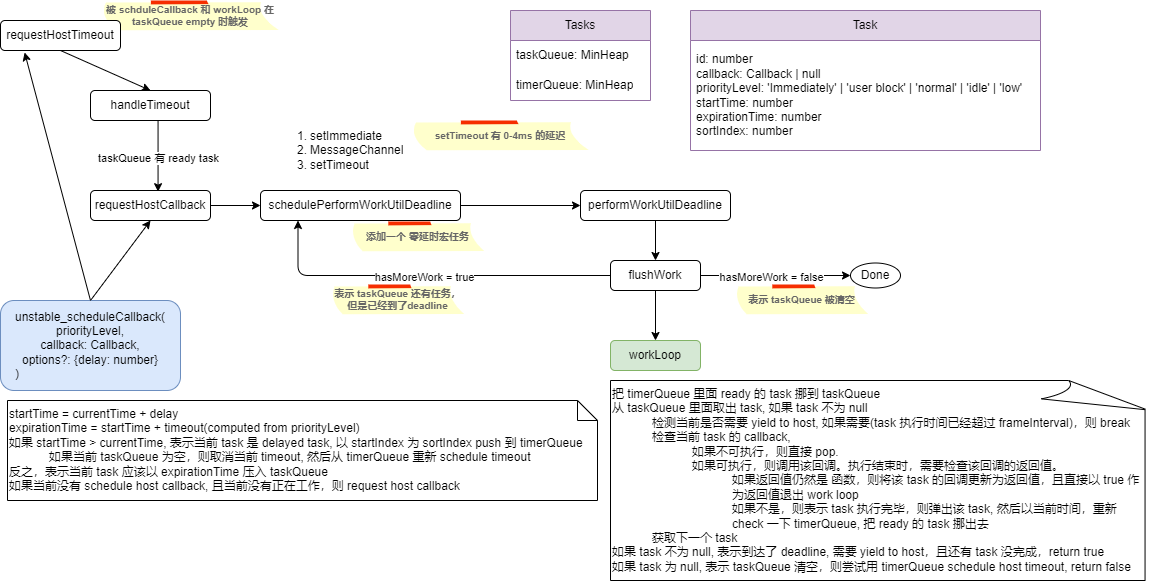

The diagram above was exported from draw.io. Its source (the exported page's mxGraphModel, read from the mxfile embedded in the PNG):
<mxGraphModel dx="992" dy="902" grid="1" gridSize="10" guides="1" tooltips="1" connect="1" arrows="1" fold="1" page="1" pageScale="1" pageWidth="850" pageHeight="1100" math="0" shadow="0">
  <root>
    <mxCell id="0" />
    <mxCell id="1" parent="0" />
    <mxCell id="55" value="被 schduleCallback 和 workLoop 在 taskQueue empty 时触发" style="strokeWidth=1;shadow=0;dashed=0;align=center;html=1;shape=mxgraph.mockup.text.stickyNote2;fontColor=#666666;mainText=;fontSize=10;whiteSpace=wrap;fillColor=#ffffcc;strokeColor=#F62E00;fontStyle=1" parent="1" vertex="1">
      <mxGeometry x="100" y="160" width="180" height="30" as="geometry" />
    </mxCell>
    <mxCell id="10" value="添加一个 零延时宏任务" style="strokeWidth=1;shadow=0;dashed=0;align=center;html=1;shape=mxgraph.mockup.text.stickyNote2;fontColor=#666666;mainText=;fontSize=10;whiteSpace=wrap;fillColor=#ffffcc;strokeColor=#F62E00;fontStyle=1" parent="1" vertex="1">
      <mxGeometry x="350" y="381" width="135" height="30" as="geometry" />
    </mxCell>
    <mxCell id="45" style="edgeStyle=none;html=1;exitX=1;exitY=0.5;exitDx=0;exitDy=0;entryX=0;entryY=0.5;entryDx=0;entryDy=0;" parent="1" source="2" target="3" edge="1">
      <mxGeometry relative="1" as="geometry" />
    </mxCell>
    <mxCell id="2" value="requestHostCallback" style="rounded=1;whiteSpace=wrap;html=1;" parent="1" vertex="1">
      <mxGeometry x="90" y="350" width="120" height="30" as="geometry" />
    </mxCell>
    <mxCell id="46" style="edgeStyle=none;html=1;exitX=1;exitY=0.5;exitDx=0;exitDy=0;entryX=0;entryY=0.5;entryDx=0;entryDy=0;" parent="1" source="3" target="5" edge="1">
      <mxGeometry relative="1" as="geometry" />
    </mxCell>
    <mxCell id="3" value="schedulePerformWorkUtilDeadline" style="rounded=1;whiteSpace=wrap;html=1;" parent="1" vertex="1">
      <mxGeometry x="260" y="350" width="200" height="30" as="geometry" />
    </mxCell>
    <mxCell id="4" value="&lt;ol&gt;&lt;li&gt;setImmediate&lt;/li&gt;&lt;li&gt;MessageChannel&lt;/li&gt;&lt;li&gt;setTimeout&lt;/li&gt;&lt;/ol&gt;" style="text;strokeColor=none;fillColor=none;html=1;whiteSpace=wrap;verticalAlign=middle;overflow=hidden;spacing=0;" parent="1" vertex="1">
      <mxGeometry x="270" y="270" width="150" height="80" as="geometry" />
    </mxCell>
    <mxCell id="5" value="performWorkUtilDeadline" style="rounded=1;whiteSpace=wrap;html=1;" parent="1" vertex="1">
      <mxGeometry x="580" y="350" width="150" height="30" as="geometry" />
    </mxCell>
    <mxCell id="11" style="edgeStyle=none;html=1;exitX=0;exitY=0.5;exitDx=0;exitDy=0;entryX=0;entryY=1;entryDx=0;entryDy=0;" parent="1" source="6" edge="1">
      <mxGeometry relative="1" as="geometry">
        <mxPoint x="487.5" y="435" as="sourcePoint" />
        <mxPoint x="297.5" y="380" as="targetPoint" />
        <Array as="points">
          <mxPoint x="410" y="435" />
          <mxPoint x="297.5" y="435" />
        </Array>
      </mxGeometry>
    </mxCell>
    <mxCell id="12" value="hasMoreWork = true" style="edgeLabel;html=1;align=center;verticalAlign=middle;resizable=0;points=[];" parent="11" vertex="1" connectable="0">
      <mxGeometry x="0.0197" y="1" relative="1" as="geometry">
        <mxPoint as="offset" />
      </mxGeometry>
    </mxCell>
    <mxCell id="16" style="edgeStyle=none;html=1;exitX=1;exitY=0.5;exitDx=0;exitDy=0;entryX=0;entryY=0.5;entryDx=0;entryDy=0;" parent="1" source="6" edge="1">
      <mxGeometry relative="1" as="geometry">
        <mxPoint x="850" y="435" as="targetPoint" />
      </mxGeometry>
    </mxCell>
    <mxCell id="17" value="hasMoreWork = false" style="edgeLabel;html=1;align=center;verticalAlign=middle;resizable=0;points=[];" parent="16" vertex="1" connectable="0">
      <mxGeometry x="-0.0679" y="-1" relative="1" as="geometry">
        <mxPoint as="offset" />
      </mxGeometry>
    </mxCell>
    <mxCell id="48" value="" style="edgeStyle=none;html=1;" parent="1" source="6" target="18" edge="1">
      <mxGeometry relative="1" as="geometry" />
    </mxCell>
    <mxCell id="6" value="flushWork" style="rounded=1;whiteSpace=wrap;html=1;" parent="1" vertex="1">
      <mxGeometry x="610" y="420" width="90" height="30" as="geometry" />
    </mxCell>
    <mxCell id="50" style="edgeStyle=none;html=1;entryX=0.563;entryY=0.039;entryDx=0;entryDy=0;exitX=0.563;exitY=0.983;exitDx=0;exitDy=0;exitPerimeter=0;entryPerimeter=0;" parent="1" source="7" target="2" edge="1">
      <mxGeometry relative="1" as="geometry">
        <mxPoint x="120" y="330" as="sourcePoint" />
      </mxGeometry>
    </mxCell>
    <mxCell id="51" value="taskQueue 有 ready task" style="edgeLabel;html=1;align=center;verticalAlign=middle;resizable=0;points=[];" parent="50" vertex="1" connectable="0">
      <mxGeometry x="0.05" relative="1" as="geometry">
        <mxPoint as="offset" />
      </mxGeometry>
    </mxCell>
    <mxCell id="7" value="handleTimeout" style="rounded=1;whiteSpace=wrap;html=1;" parent="1" vertex="1">
      <mxGeometry x="90" y="250" width="120" height="30" as="geometry" />
    </mxCell>
    <mxCell id="54" style="edgeStyle=none;html=1;exitX=0.5;exitY=0;exitDx=0;exitDy=0;entryX=0.5;entryY=1;entryDx=0;entryDy=0;" parent="1" source="8" target="2" edge="1">
      <mxGeometry relative="1" as="geometry" />
    </mxCell>
    <mxCell id="8" value="unstable_scheduleCallback(&lt;div&gt;priorityLevel,&lt;/div&gt;&lt;div&gt;callback: Callback,&lt;/div&gt;&lt;div&gt;options?: {delay: number}&lt;/div&gt;&lt;div style=&quot;text-align: left;&quot;&gt;)&lt;/div&gt;" style="rounded=1;whiteSpace=wrap;html=1;fillColor=#dae8fc;strokeColor=#6c8ebf;" parent="1" vertex="1">
      <mxGeometry y="460" width="180" height="90" as="geometry" />
    </mxCell>
    <mxCell id="18" value="workLoop" style="rounded=1;whiteSpace=wrap;html=1;fillColor=#d5e8d4;strokeColor=#82b366;" parent="1" vertex="1">
      <mxGeometry x="610" y="500" width="90" height="30" as="geometry" />
    </mxCell>
    <mxCell id="20" value="Done" style="ellipse;whiteSpace=wrap;html=1;" parent="1" vertex="1">
      <mxGeometry x="850" y="422.5" width="50" height="25" as="geometry" />
    </mxCell>
    <mxCell id="43" value="&lt;span style=&quot;color: rgb(0, 0, 0);&quot;&gt;把 timerQueue 里面 ready 的 task 挪到 taskQueue&lt;/span&gt;&lt;div&gt;&lt;span style=&quot;color: rgb(0, 0, 0);&quot;&gt;&lt;span style=&quot;color: rgb(0, 0, 0);&quot;&gt;从 taskQueue 里面取出 task, 如果 task 不为 null&lt;/span&gt;&lt;br&gt;&lt;/span&gt;&lt;/div&gt;&lt;blockquote style=&quot;margin: 0 0 0 40px; border: none; padding: 0px;&quot;&gt;&lt;div&gt;&lt;span style=&quot;color: rgb(0, 0, 0);&quot;&gt;&lt;span style=&quot;color: rgb(0, 0, 0);&quot;&gt;检测当前是否需要 yield to host, 如果需要(task 执行时间已经超过 frameInterval)，则 break&lt;/span&gt;&lt;/span&gt;&lt;/div&gt;&lt;/blockquote&gt;&lt;blockquote style=&quot;margin: 0 0 0 40px; border: none; padding: 0px;&quot;&gt;&lt;div&gt;检查当前 task 的 callback,&amp;nbsp;&lt;/div&gt;&lt;/blockquote&gt;&lt;blockquote style=&quot;margin: 0 0 0 40px; border: none; padding: 0px;&quot;&gt;&lt;blockquote style=&quot;margin: 0 0 0 40px; border: none; padding: 0px;&quot;&gt;&lt;div&gt;如果不可执行，则直接 pop.&amp;nbsp;&lt;/div&gt;&lt;/blockquote&gt;&lt;/blockquote&gt;&lt;blockquote style=&quot;margin: 0 0 0 40px; border: none; padding: 0px;&quot;&gt;&lt;blockquote style=&quot;margin: 0 0 0 40px; border: none; padding: 0px;&quot;&gt;&lt;div&gt;如果可执行，则调用该回调。执行结束时，需要检查该回调的返回值。&lt;/div&gt;&lt;/blockquote&gt;&lt;/blockquote&gt;&lt;blockquote style=&quot;margin: 0 0 0 40px; border: none; padding: 0px;&quot;&gt;&lt;blockquote style=&quot;margin: 0 0 0 40px; border: none; padding: 0px;&quot;&gt;&lt;blockquote style=&quot;margin: 0 0 0 40px; border: none; padding: 0px;&quot;&gt;&lt;div&gt;如果返回值仍然是 函数，则将该 task 的回调更新为返回值，且直接以 true 作为返回值退出 work loop&lt;/div&gt;&lt;div&gt;如果不是，则表示 task 执行完毕，则弹出该 task, 然后以当前时间，重新&amp;nbsp; check 一下 timerQueue, 把 ready 的 task 挪出去&lt;/div&gt;&lt;/blockquote&gt;&lt;/blockquote&gt;获取下一个 task&lt;/blockquote&gt;如果 task 不为 null, 表示到达了 deadline, 需要 yield to host，且还有 task 没完成，return true&lt;div&gt;如果 task 为 null, 表示 taskQueue 清空，则尝试用 timerQueue schedule host timeout, return false&lt;/div&gt;" style="whiteSpace=wrap;html=1;shape=mxgraph.basic.document;align=left;horizontal=1;labelPosition=center;verticalLabelPosition=middle;verticalAlign=top;" parent="1" vertex="1">
      <mxGeometry x="610" y="540" width="540" height="200" as="geometry" />
    </mxCell>
    <mxCell id="53" style="edgeStyle=none;html=1;exitX=0.5;exitY=1;exitDx=0;exitDy=0;entryX=0.5;entryY=0;entryDx=0;entryDy=0;" parent="1" source="44" target="7" edge="1">
      <mxGeometry relative="1" as="geometry" />
    </mxCell>
    <mxCell id="44" value="requestHostTimeout" style="rounded=1;whiteSpace=wrap;html=1;" parent="1" vertex="1">
      <mxGeometry y="180" width="120" height="30" as="geometry" />
    </mxCell>
    <mxCell id="47" style="edgeStyle=none;html=1;exitX=0.5;exitY=1;exitDx=0;exitDy=0;entryX=0.5;entryY=0;entryDx=0;entryDy=0;" parent="1" source="5" target="6" edge="1">
      <mxGeometry relative="1" as="geometry" />
    </mxCell>
    <mxCell id="52" value="startTime = currentTime + delay&lt;div&gt;expirationTime = startTime + timeout(computed from priorityLevel)&lt;/div&gt;&lt;div&gt;如果 startTime &amp;gt; currentTime, 表示当前 task 是 delayed task, 以 startIndex 为 sortIndex push 到 timerQueue&lt;/div&gt;&lt;blockquote style=&quot;margin: 0 0 0 40px; border: none; padding: 0px;&quot;&gt;&lt;div&gt;如果当前 taskQueue 为空，则取消当前 timeout, 然后从 timerQueue 重新 schedule timeout&lt;/div&gt;&lt;/blockquote&gt;反之，表示当前 task 应该以 expirationTime 压入 taskQueue&lt;div&gt;如果当前没有 schedule host callback, 且当前没有正在工作，则 request host callback&lt;/div&gt;" style="shape=note;size=20;whiteSpace=wrap;html=1;verticalAlign=top;align=left;" parent="1" vertex="1">
      <mxGeometry x="7" y="560" width="590" height="100" as="geometry" />
    </mxCell>
    <mxCell id="56" style="edgeStyle=none;html=1;exitX=0.5;exitY=0;exitDx=0;exitDy=0;entryX=0.201;entryY=1.067;entryDx=0;entryDy=0;entryPerimeter=0;" parent="1" source="8" target="44" edge="1">
      <mxGeometry relative="1" as="geometry" />
    </mxCell>
    <mxCell id="57" value="Tasks" style="swimlane;fontStyle=0;childLayout=stackLayout;horizontal=1;startSize=30;horizontalStack=0;resizeParent=1;resizeParentMax=0;resizeLast=0;collapsible=1;marginBottom=0;whiteSpace=wrap;html=1;fillColor=#e1d5e7;strokeColor=#9673a6;" parent="1" vertex="1">
      <mxGeometry x="510" y="170" width="140" height="90" as="geometry">
        <mxRectangle x="560" y="180" width="70" height="30" as="alternateBounds" />
      </mxGeometry>
    </mxCell>
    <mxCell id="58" value="taskQueue: MinHeap" style="text;strokeColor=none;fillColor=none;align=left;verticalAlign=middle;spacingLeft=4;spacingRight=4;overflow=hidden;points=[[0,0.5],[1,0.5]];portConstraint=eastwest;rotatable=0;whiteSpace=wrap;html=1;" parent="57" vertex="1">
      <mxGeometry y="30" width="140" height="30" as="geometry" />
    </mxCell>
    <mxCell id="59" value="timerQueue: MinHeap" style="text;strokeColor=none;fillColor=none;align=left;verticalAlign=middle;spacingLeft=4;spacingRight=4;overflow=hidden;points=[[0,0.5],[1,0.5]];portConstraint=eastwest;rotatable=0;whiteSpace=wrap;html=1;" parent="57" vertex="1">
      <mxGeometry y="60" width="140" height="30" as="geometry" />
    </mxCell>
    <mxCell id="61" value="Task" style="swimlane;fontStyle=0;childLayout=stackLayout;horizontal=1;startSize=30;horizontalStack=0;resizeParent=1;resizeParentMax=0;resizeLast=0;collapsible=1;marginBottom=0;whiteSpace=wrap;html=1;fillColor=#e1d5e7;strokeColor=#9673a6;" parent="1" vertex="1">
      <mxGeometry x="690" y="170" width="350" height="140" as="geometry">
        <mxRectangle x="720" y="170" width="70" height="30" as="alternateBounds" />
      </mxGeometry>
    </mxCell>
    <mxCell id="64" value="&lt;div&gt;&lt;span style=&quot;color: rgb(0, 0, 0);&quot;&gt;&lt;span style=&quot;color: rgb(0, 0, 0);&quot;&gt;id: number&lt;/span&gt;&lt;br&gt;&lt;/span&gt;&lt;/div&gt;&lt;div&gt;&lt;span style=&quot;color: rgb(0, 0, 0);&quot;&gt;callback: Callback | null&lt;/span&gt;&lt;br&gt;&lt;/div&gt;priorityLevel: 'Immediately' | 'user block' | 'normal' | 'idle' | 'low'&lt;div&gt;startTime: number&lt;/div&gt;&lt;div&gt;expirationTime: number&lt;/div&gt;&lt;div&gt;sortIndex: number&lt;/div&gt;" style="text;strokeColor=none;fillColor=none;align=left;verticalAlign=middle;spacingLeft=4;spacingRight=4;overflow=hidden;points=[[0,0.5],[1,0.5]];portConstraint=eastwest;rotatable=0;whiteSpace=wrap;html=1;" parent="61" vertex="1">
      <mxGeometry y="30" width="350" height="110" as="geometry" />
    </mxCell>
    <mxCell id="72" value="表示 taskQueue 被清空" style="strokeWidth=1;shadow=0;dashed=0;align=center;html=1;shape=mxgraph.mockup.text.stickyNote2;fontColor=#666666;mainText=;fontSize=10;whiteSpace=wrap;fillColor=#ffffcc;strokeColor=#F62E00;fontStyle=1" parent="1" vertex="1">
      <mxGeometry x="734" y="444" width="135" height="30" as="geometry" />
    </mxCell>
    <mxCell id="73" value="表示 taskQueue 还有任务，但是已经到了deadline" style="strokeWidth=1;shadow=0;dashed=0;align=center;html=1;shape=mxgraph.mockup.text.stickyNote2;fontColor=#666666;mainText=;fontSize=10;whiteSpace=wrap;fillColor=#ffffcc;strokeColor=#F62E00;fontStyle=1" parent="1" vertex="1">
      <mxGeometry x="330" y="444" width="135" height="30" as="geometry" />
    </mxCell>
    <mxCell id="74" value="setTimeout 有 0-4ms 的延迟" style="strokeWidth=1;shadow=0;dashed=0;align=center;html=1;shape=mxgraph.mockup.text.stickyNote2;fontColor=#666666;mainText=;fontSize=10;whiteSpace=wrap;fillColor=#ffffcc;strokeColor=#F62E00;fontStyle=1" parent="1" vertex="1">
      <mxGeometry x="410" y="280" width="180" height="30" as="geometry" />
    </mxCell>
  </root>
</mxGraphModel>